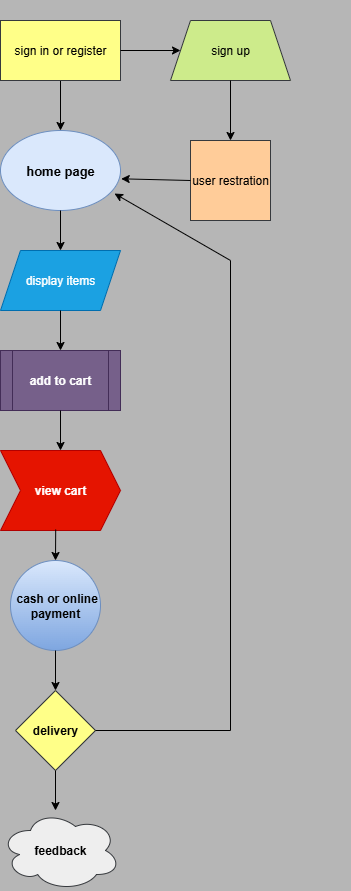

The diagram above was exported from draw.io. Its source (the exported page's mxGraphModel, read from the mxfile embedded in the PNG):
<mxGraphModel dx="786" dy="1324" grid="1" gridSize="10" guides="1" tooltips="1" connect="1" arrows="1" fold="1" page="1" pageScale="1" pageWidth="583" pageHeight="827" background="#B6B6B6" math="0" shadow="0">
  <root>
    <mxCell id="0" />
    <mxCell id="1" parent="0" />
    <mxCell id="Gs0zt5F96G7M3ocWVR90-1" value="&lt;b&gt;&lt;font style=&quot;font-size: 13px;&quot;&gt;home page&lt;/font&gt;&lt;/b&gt;" style="ellipse;whiteSpace=wrap;html=1;fillColor=#dae8fc;strokeColor=#6c8ebf;" vertex="1" parent="1">
      <mxGeometry x="210" y="30" width="120" height="80" as="geometry" />
    </mxCell>
    <mxCell id="Gs0zt5F96G7M3ocWVR90-2" value="display items" style="shape=parallelogram;perimeter=parallelogramPerimeter;whiteSpace=wrap;html=1;fixedSize=1;fillColor=#1ba1e2;fontColor=#ffffff;strokeColor=#006EAF;" vertex="1" parent="1">
      <mxGeometry x="210" y="150" width="120" height="60" as="geometry" />
    </mxCell>
    <mxCell id="Gs0zt5F96G7M3ocWVR90-3" value="&lt;b&gt;add to cart&lt;/b&gt;" style="shape=process;whiteSpace=wrap;html=1;backgroundOutline=1;fillColor=#76608a;fontColor=#ffffff;strokeColor=#432D57;" vertex="1" parent="1">
      <mxGeometry x="210" y="250" width="120" height="60" as="geometry" />
    </mxCell>
    <mxCell id="Gs0zt5F96G7M3ocWVR90-4" value="&lt;b&gt;view cart&lt;/b&gt;" style="shape=step;perimeter=stepPerimeter;whiteSpace=wrap;html=1;fixedSize=1;fillColor=#e51400;fontColor=#ffffff;strokeColor=#B20000;" vertex="1" parent="1">
      <mxGeometry x="210" y="350" width="120" height="80" as="geometry" />
    </mxCell>
    <mxCell id="Gs0zt5F96G7M3ocWVR90-5" value="&lt;b&gt;&amp;nbsp;cash or online payment&lt;/b&gt;" style="ellipse;whiteSpace=wrap;html=1;aspect=fixed;fillColor=#dae8fc;gradientColor=#7ea6e0;strokeColor=#6c8ebf;" vertex="1" parent="1">
      <mxGeometry x="220" y="460" width="90" height="90" as="geometry" />
    </mxCell>
    <mxCell id="Gs0zt5F96G7M3ocWVR90-6" value="&lt;b&gt;delivery&lt;/b&gt;" style="rhombus;whiteSpace=wrap;html=1;fillColor=#ffff88;strokeColor=#36393d;" vertex="1" parent="1">
      <mxGeometry x="225" y="590" width="80" height="80" as="geometry" />
    </mxCell>
    <mxCell id="Gs0zt5F96G7M3ocWVR90-9" value="" style="endArrow=classic;html=1;rounded=0;entryX=0.5;entryY=0;entryDx=0;entryDy=0;exitX=0.5;exitY=1;exitDx=0;exitDy=0;" edge="1" parent="1" source="Gs0zt5F96G7M3ocWVR90-1" target="Gs0zt5F96G7M3ocWVR90-2">
      <mxGeometry width="50" height="50" relative="1" as="geometry">
        <mxPoint x="210" y="170" as="sourcePoint" />
        <mxPoint x="260" y="120" as="targetPoint" />
      </mxGeometry>
    </mxCell>
    <mxCell id="Gs0zt5F96G7M3ocWVR90-10" value="" style="endArrow=classic;html=1;rounded=0;entryX=0.5;entryY=0;entryDx=0;entryDy=0;exitX=0.5;exitY=1;exitDx=0;exitDy=0;" edge="1" parent="1" source="Gs0zt5F96G7M3ocWVR90-2" target="Gs0zt5F96G7M3ocWVR90-3">
      <mxGeometry width="50" height="50" relative="1" as="geometry">
        <mxPoint x="260" y="220" as="sourcePoint" />
        <mxPoint x="260" y="260" as="targetPoint" />
      </mxGeometry>
    </mxCell>
    <mxCell id="Gs0zt5F96G7M3ocWVR90-11" value="" style="endArrow=classic;html=1;rounded=0;exitX=0.5;exitY=1;exitDx=0;exitDy=0;" edge="1" parent="1" source="Gs0zt5F96G7M3ocWVR90-3">
      <mxGeometry width="50" height="50" relative="1" as="geometry">
        <mxPoint x="270" y="320" as="sourcePoint" />
        <mxPoint x="270" y="350" as="targetPoint" />
      </mxGeometry>
    </mxCell>
    <mxCell id="Gs0zt5F96G7M3ocWVR90-12" value="" style="endArrow=classic;html=1;rounded=0;entryX=0.5;entryY=0;entryDx=0;entryDy=0;exitX=0.46;exitY=0.988;exitDx=0;exitDy=0;exitPerimeter=0;" edge="1" parent="1" source="Gs0zt5F96G7M3ocWVR90-4" target="Gs0zt5F96G7M3ocWVR90-5">
      <mxGeometry width="50" height="50" relative="1" as="geometry">
        <mxPoint x="250" y="420" as="sourcePoint" />
        <mxPoint x="250" y="460" as="targetPoint" />
      </mxGeometry>
    </mxCell>
    <mxCell id="Gs0zt5F96G7M3ocWVR90-13" value="" style="endArrow=classic;html=1;rounded=0;entryX=0.5;entryY=0;entryDx=0;entryDy=0;exitX=0.5;exitY=1;exitDx=0;exitDy=0;" edge="1" parent="1" source="Gs0zt5F96G7M3ocWVR90-5" target="Gs0zt5F96G7M3ocWVR90-6">
      <mxGeometry width="50" height="50" relative="1" as="geometry">
        <mxPoint x="260" y="550" as="sourcePoint" />
        <mxPoint x="260" y="590" as="targetPoint" />
      </mxGeometry>
    </mxCell>
    <mxCell id="Gs0zt5F96G7M3ocWVR90-14" value="" style="shape=partialRectangle;whiteSpace=wrap;html=1;top=0;left=0;fillColor=none;" vertex="1" parent="1">
      <mxGeometry x="560" y="-100" height="850" as="geometry" />
    </mxCell>
    <mxCell id="Gs0zt5F96G7M3ocWVR90-21" value="" style="edgeStyle=orthogonalEdgeStyle;rounded=0;orthogonalLoop=1;jettySize=auto;html=1;" edge="1" parent="1" source="Gs0zt5F96G7M3ocWVR90-18" target="Gs0zt5F96G7M3ocWVR90-1">
      <mxGeometry relative="1" as="geometry" />
    </mxCell>
    <mxCell id="Gs0zt5F96G7M3ocWVR90-18" value="sign in or register" style="rounded=0;whiteSpace=wrap;html=1;fillColor=#ffff88;strokeColor=#36393d;" vertex="1" parent="1">
      <mxGeometry x="210" y="-80" width="120" height="60" as="geometry" />
    </mxCell>
    <mxCell id="Gs0zt5F96G7M3ocWVR90-22" value="&lt;b&gt;feedback&lt;/b&gt;" style="ellipse;shape=cloud;whiteSpace=wrap;html=1;fillColor=#eeeeee;strokeColor=#36393d;" vertex="1" parent="1">
      <mxGeometry x="210" y="710" width="120" height="80" as="geometry" />
    </mxCell>
    <mxCell id="Gs0zt5F96G7M3ocWVR90-24" value="" style="endArrow=classic;html=1;rounded=0;exitX=0.5;exitY=1;exitDx=0;exitDy=0;" edge="1" parent="1" source="Gs0zt5F96G7M3ocWVR90-6">
      <mxGeometry width="50" height="50" relative="1" as="geometry">
        <mxPoint x="170" y="740" as="sourcePoint" />
        <mxPoint x="265" y="710" as="targetPoint" />
      </mxGeometry>
    </mxCell>
    <mxCell id="Gs0zt5F96G7M3ocWVR90-25" value="sign up" style="shape=trapezoid;perimeter=trapezoidPerimeter;whiteSpace=wrap;html=1;fixedSize=1;fillColor=#cdeb8b;strokeColor=#36393d;" vertex="1" parent="1">
      <mxGeometry x="380" y="-80" width="120" height="60" as="geometry" />
    </mxCell>
    <mxCell id="Gs0zt5F96G7M3ocWVR90-26" value="" style="endArrow=classic;html=1;rounded=0;entryX=0;entryY=0.5;entryDx=0;entryDy=0;exitX=1;exitY=0.5;exitDx=0;exitDy=0;" edge="1" parent="1" source="Gs0zt5F96G7M3ocWVR90-18" target="Gs0zt5F96G7M3ocWVR90-25">
      <mxGeometry width="50" height="50" relative="1" as="geometry">
        <mxPoint x="350" y="-70" as="sourcePoint" />
        <mxPoint x="389.5" y="-40" as="targetPoint" />
      </mxGeometry>
    </mxCell>
    <mxCell id="Gs0zt5F96G7M3ocWVR90-27" value="user restration" style="whiteSpace=wrap;html=1;aspect=fixed;fillColor=#ffcc99;strokeColor=#36393d;" vertex="1" parent="1">
      <mxGeometry x="400" y="40" width="80" height="80" as="geometry" />
    </mxCell>
    <mxCell id="Gs0zt5F96G7M3ocWVR90-28" value="" style="endArrow=classic;html=1;rounded=0;entryX=0.5;entryY=0;entryDx=0;entryDy=0;exitX=0.5;exitY=1;exitDx=0;exitDy=0;" edge="1" parent="1" source="Gs0zt5F96G7M3ocWVR90-25" target="Gs0zt5F96G7M3ocWVR90-27">
      <mxGeometry width="50" height="50" relative="1" as="geometry">
        <mxPoint x="430" y="10" as="sourcePoint" />
        <mxPoint x="430" y="50" as="targetPoint" />
      </mxGeometry>
    </mxCell>
    <mxCell id="Gs0zt5F96G7M3ocWVR90-29" value="" style="endArrow=classic;html=1;rounded=0;entryX=1.006;entryY=0.604;entryDx=0;entryDy=0;exitX=0;exitY=0.5;exitDx=0;exitDy=0;entryPerimeter=0;" edge="1" parent="1" source="Gs0zt5F96G7M3ocWVR90-27" target="Gs0zt5F96G7M3ocWVR90-1">
      <mxGeometry width="50" height="50" relative="1" as="geometry">
        <mxPoint x="350" y="70" as="sourcePoint" />
        <mxPoint x="350" y="110" as="targetPoint" />
      </mxGeometry>
    </mxCell>
    <mxCell id="Gs0zt5F96G7M3ocWVR90-31" value="" style="shape=partialRectangle;whiteSpace=wrap;html=1;top=0;left=0;fillColor=none;" vertex="1" parent="1">
      <mxGeometry x="305" y="160" width="135" height="470" as="geometry" />
    </mxCell>
    <mxCell id="Gs0zt5F96G7M3ocWVR90-34" value="" style="endArrow=classic;html=1;rounded=0;entryX=0.95;entryY=0.788;entryDx=0;entryDy=0;entryPerimeter=0;exitX=1;exitY=0;exitDx=0;exitDy=0;" edge="1" parent="1" source="Gs0zt5F96G7M3ocWVR90-31" target="Gs0zt5F96G7M3ocWVR90-1">
      <mxGeometry width="50" height="50" relative="1" as="geometry">
        <mxPoint x="350" y="230" as="sourcePoint" />
        <mxPoint x="400" y="180" as="targetPoint" />
      </mxGeometry>
    </mxCell>
  </root>
</mxGraphModel>